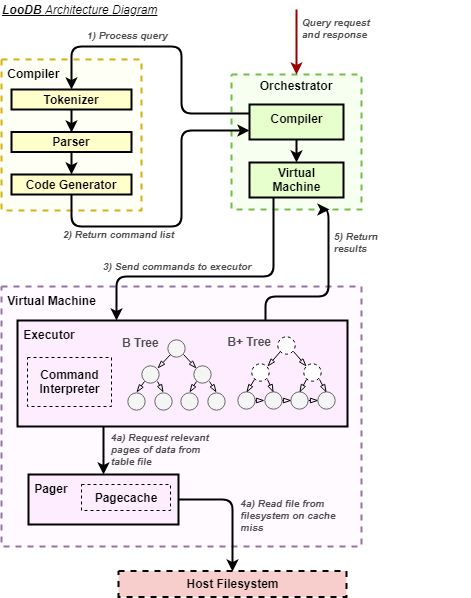

The diagram above was exported from draw.io. Its source (the exported page's mxGraphModel, read from the mxfile embedded in the PNG):
<mxGraphModel dx="1026" dy="571" grid="1" gridSize="10" guides="1" tooltips="1" connect="1" arrows="1" fold="1" page="1" pageScale="1" pageWidth="583" pageHeight="827" background="#ffffff" math="0" shadow="0">
  <root>
    <mxCell id="0" />
    <mxCell id="1" parent="0" />
    <mxCell id="_2MrXRSih2VHnwQlRW96-115" value=" Virtual Machine" style="whiteSpace=wrap;align=left;verticalAlign=top;fontStyle=1;strokeWidth=2;fillColor=#FEFAFF;dashed=1;strokeColor=#9673a6;" parent="1" vertex="1">
      <mxGeometry x="40" y="320" width="360" height="260" as="geometry" />
    </mxCell>
    <mxCell id="_2MrXRSih2VHnwQlRW96-211" style="edgeStyle=orthogonalEdgeStyle;rounded=1;orthogonalLoop=1;jettySize=auto;html=1;exitX=1;exitY=0.5;exitDx=0;exitDy=0;entryX=0.5;entryY=0;entryDx=0;entryDy=0;startArrow=none;startFill=0;strokeColor=#000000;strokeWidth=2;fontColor=#4D4D4D;" parent="1" source="_2MrXRSih2VHnwQlRW96-204" target="_2MrXRSih2VHnwQlRW96-201" edge="1">
      <mxGeometry relative="1" as="geometry" />
    </mxCell>
    <mxCell id="_2MrXRSih2VHnwQlRW96-204" value=" Pager" style="whiteSpace=wrap;align=left;verticalAlign=top;fontStyle=1;strokeWidth=2;fillColor=#FDEDFF;strokeColor=#000000;" parent="1" vertex="1">
      <mxGeometry x="67" y="508" width="150" height="50" as="geometry" />
    </mxCell>
    <mxCell id="_2MrXRSih2VHnwQlRW96-101" value="&lt;p style=&quot;margin: 4px 0px 0px ; text-align: center&quot;&gt;Orchestrator&lt;/p&gt;" style="verticalAlign=middle;align=center;overflow=fill;fontSize=12;fontFamily=Helvetica;html=1;rounded=0;fontStyle=1;strokeWidth=2;fillColor=#F6FFF0;dashed=1;strokeColor=#75BD4B;" parent="1" vertex="1">
      <mxGeometry x="270" y="108" width="130" height="135" as="geometry" />
    </mxCell>
    <mxCell id="3" value=" Compiler" style="whiteSpace=wrap;align=left;verticalAlign=top;fontStyle=1;strokeWidth=2;fillColor=#FEFFF5;gradientColor=none;dashed=1;strokeColor=#D6AF13;" parent="1" vertex="1">
      <mxGeometry x="40" y="93" width="140" height="151" as="geometry" />
    </mxCell>
    <mxCell id="_2MrXRSih2VHnwQlRW96-105" style="edgeStyle=orthogonalEdgeStyle;rounded=0;orthogonalLoop=1;jettySize=auto;html=1;exitX=0.5;exitY=1;exitDx=0;exitDy=0;entryX=0.5;entryY=0;entryDx=0;entryDy=0;fontColor=#4D4D4D;strokeWidth=2;" parent="1" source="_2MrXRSih2VHnwQlRW96-96" target="_2MrXRSih2VHnwQlRW96-97" edge="1">
      <mxGeometry relative="1" as="geometry" />
    </mxCell>
    <mxCell id="_2MrXRSih2VHnwQlRW96-96" value="&#10;Tokenizer&#10;" style="whiteSpace=wrap;align=center;verticalAlign=middle;fontStyle=1;strokeWidth=2;fillColor=#FFFFCC" parent="1" vertex="1">
      <mxGeometry x="50" y="123" width="120" height="20" as="geometry" />
    </mxCell>
    <mxCell id="_2MrXRSih2VHnwQlRW96-106" style="edgeStyle=orthogonalEdgeStyle;rounded=0;orthogonalLoop=1;jettySize=auto;html=1;exitX=0.5;exitY=1;exitDx=0;exitDy=0;entryX=0.5;entryY=0;entryDx=0;entryDy=0;strokeWidth=2;fontColor=#4D4D4D;" parent="1" source="_2MrXRSih2VHnwQlRW96-97" target="_2MrXRSih2VHnwQlRW96-99" edge="1">
      <mxGeometry relative="1" as="geometry" />
    </mxCell>
    <mxCell id="_2MrXRSih2VHnwQlRW96-97" value="&#10;Parser&#10;" style="whiteSpace=wrap;align=center;verticalAlign=middle;fontStyle=1;strokeWidth=2;fillColor=#FFFFCC" parent="1" vertex="1">
      <mxGeometry x="50" y="165.5" width="120" height="20" as="geometry" />
    </mxCell>
    <mxCell id="_2MrXRSih2VHnwQlRW96-107" style="edgeStyle=orthogonalEdgeStyle;rounded=1;orthogonalLoop=1;jettySize=auto;html=1;exitX=0.5;exitY=1;exitDx=0;exitDy=0;strokeWidth=2;fontColor=#4D4D4D;strokeColor=#000000;entryX=0;entryY=0.75;entryDx=0;entryDy=0;" parent="1" source="_2MrXRSih2VHnwQlRW96-99" target="_2MrXRSih2VHnwQlRW96-112" edge="1">
      <mxGeometry relative="1" as="geometry">
        <mxPoint x="250" y="300" as="targetPoint" />
        <Array as="points">
          <mxPoint x="110" y="260" />
          <mxPoint x="220" y="260" />
          <mxPoint x="220" y="164" />
        </Array>
      </mxGeometry>
    </mxCell>
    <mxCell id="_2MrXRSih2VHnwQlRW96-99" value="&#10;Code Generator&#10;" style="whiteSpace=wrap;align=center;verticalAlign=middle;fontStyle=1;strokeWidth=2;fillColor=#FFFFCC" parent="1" vertex="1">
      <mxGeometry x="50" y="208" width="120" height="20" as="geometry" />
    </mxCell>
    <mxCell id="_2MrXRSih2VHnwQlRW96-104" value="1) Process query" style="text;resizable=0;points=[];autosize=1;align=left;verticalAlign=top;spacingTop=-9;fontColor=#4D4D4D;spacing=2;fontStyle=3;fontSize=10;" parent="1" vertex="1">
      <mxGeometry x="124" y="66" width="110" height="10" as="geometry" />
    </mxCell>
    <mxCell id="_2MrXRSih2VHnwQlRW96-108" value="" style="edgeStyle=elbowEdgeStyle;elbow=horizontal;strokeColor=#990000;strokeWidth=2;entryX=0.5;entryY=0;entryDx=0;entryDy=0;" parent="1" target="_2MrXRSih2VHnwQlRW96-101" edge="1">
      <mxGeometry width="100" height="100" relative="1" as="geometry">
        <mxPoint x="335" y="43" as="sourcePoint" />
        <mxPoint x="310" y="13" as="targetPoint" />
        <Array as="points">
          <mxPoint x="335" y="93" />
        </Array>
      </mxGeometry>
    </mxCell>
    <mxCell id="_2MrXRSih2VHnwQlRW96-110" value="Query request&#10;and response&#10;" style="text;resizable=0;points=[];autosize=1;align=left;verticalAlign=top;spacingTop=-9;fontColor=#4D4D4D;spacing=2;fontStyle=3;fontSize=10;" parent="1" vertex="1">
      <mxGeometry x="339" y="53" width="170" height="10" as="geometry" />
    </mxCell>
    <mxCell id="_2MrXRSih2VHnwQlRW96-111" value="2) Return command list" style="text;resizable=0;points=[];autosize=1;align=left;verticalAlign=top;spacingTop=-9;fontColor=#4D4D4D;spacing=2;fontStyle=3;fontSize=10;" parent="1" vertex="1">
      <mxGeometry x="100" y="265" width="140" height="10" as="geometry" />
    </mxCell>
    <mxCell id="_2MrXRSih2VHnwQlRW96-116" style="edgeStyle=elbowEdgeStyle;rounded=1;orthogonalLoop=1;jettySize=auto;elbow=vertical;html=1;exitX=0.5;exitY=1;exitDx=0;exitDy=0;entryX=0.5;entryY=0;entryDx=0;entryDy=0;strokeColor=#000000;strokeWidth=2;fontColor=#4D4D4D;" parent="1" source="_2MrXRSih2VHnwQlRW96-112" target="_2MrXRSih2VHnwQlRW96-114" edge="1">
      <mxGeometry relative="1" as="geometry" />
    </mxCell>
    <mxCell id="_2MrXRSih2VHnwQlRW96-112" value="Compiler&#10;" style="whiteSpace=wrap;align=center;verticalAlign=top;fontStyle=1;strokeWidth=2;fillColor=#E6FFCC;" parent="1" vertex="1">
      <mxGeometry x="288" y="138" width="94" height="35" as="geometry" />
    </mxCell>
    <mxCell id="_2MrXRSih2VHnwQlRW96-113" style="edgeStyle=orthogonalEdgeStyle;rounded=1;orthogonalLoop=1;jettySize=auto;html=1;exitX=0;exitY=0.25;exitDx=0;exitDy=0;strokeWidth=2;fontColor=#4D4D4D;strokeColor=#000000;entryX=0.5;entryY=0;entryDx=0;entryDy=0;" parent="1" source="_2MrXRSih2VHnwQlRW96-112" target="_2MrXRSih2VHnwQlRW96-96" edge="1">
      <mxGeometry relative="1" as="geometry">
        <mxPoint x="179.6379310344828" y="261.5" as="sourcePoint" />
        <mxPoint x="297.5689655172414" y="194.6034482758621" as="targetPoint" />
        <Array as="points">
          <mxPoint x="220" y="147" />
          <mxPoint x="220" y="80" />
          <mxPoint x="110" y="80" />
        </Array>
      </mxGeometry>
    </mxCell>
    <mxCell id="_2MrXRSih2VHnwQlRW96-117" style="edgeStyle=elbowEdgeStyle;rounded=1;orthogonalLoop=1;jettySize=auto;elbow=vertical;html=1;exitX=0.25;exitY=1;exitDx=0;exitDy=0;entryX=0.3;entryY=0.004;entryDx=0;entryDy=0;strokeColor=#000000;strokeWidth=2;fontColor=#4D4D4D;entryPerimeter=0;" parent="1" source="_2MrXRSih2VHnwQlRW96-114" target="_2MrXRSih2VHnwQlRW96-118" edge="1">
      <mxGeometry relative="1" as="geometry">
        <Array as="points">
          <mxPoint x="230" y="310" />
        </Array>
      </mxGeometry>
    </mxCell>
    <mxCell id="_2MrXRSih2VHnwQlRW96-114" value="&#10;Virtual&#10;Machine&#10;" style="whiteSpace=wrap;align=center;verticalAlign=middle;fontStyle=1;strokeWidth=2;fillColor=#E6FFCC;" parent="1" vertex="1">
      <mxGeometry x="288" y="196" width="94" height="35" as="geometry" />
    </mxCell>
    <mxCell id="_2MrXRSih2VHnwQlRW96-210" style="edgeStyle=orthogonalEdgeStyle;rounded=1;orthogonalLoop=1;jettySize=auto;html=1;exitX=0.25;exitY=1;exitDx=0;exitDy=0;startArrow=none;startFill=0;strokeColor=#000000;strokeWidth=2;fontColor=#4D4D4D;entryX=0.5;entryY=0;entryDx=0;entryDy=0;" parent="1" source="_2MrXRSih2VHnwQlRW96-118" target="_2MrXRSih2VHnwQlRW96-204" edge="1">
      <mxGeometry relative="1" as="geometry">
        <mxPoint x="142" y="508" as="targetPoint" />
        <Array as="points">
          <mxPoint x="142" y="420" />
        </Array>
      </mxGeometry>
    </mxCell>
    <mxCell id="_2MrXRSih2VHnwQlRW96-213" style="edgeStyle=orthogonalEdgeStyle;rounded=1;orthogonalLoop=1;jettySize=auto;html=1;exitX=0.75;exitY=0;exitDx=0;exitDy=0;entryX=0.75;entryY=1;entryDx=0;entryDy=0;startArrow=none;startFill=0;strokeColor=#000000;strokeWidth=2;fontColor=#030303;" parent="1" source="_2MrXRSih2VHnwQlRW96-118" target="_2MrXRSih2VHnwQlRW96-101" edge="1">
      <mxGeometry relative="1" as="geometry">
        <Array as="points">
          <mxPoint x="304" y="330" />
          <mxPoint x="367" y="330" />
        </Array>
      </mxGeometry>
    </mxCell>
    <mxCell id="_2MrXRSih2VHnwQlRW96-118" value=" Executor&#10;" style="whiteSpace=wrap;align=left;verticalAlign=top;fontStyle=1;strokeWidth=2;fillColor=#FDEDFF;strokeColor=#000000;" parent="1" vertex="1">
      <mxGeometry x="56" y="354" width="330" height="106" as="geometry" />
    </mxCell>
    <mxCell id="_2MrXRSih2VHnwQlRW96-186" value="" style="group" parent="1" vertex="1" connectable="0">
      <mxGeometry x="276" y="370" width="98" height="74" as="geometry" />
    </mxCell>
    <mxCell id="_2MrXRSih2VHnwQlRW96-153" value="" style="group" parent="_2MrXRSih2VHnwQlRW96-186" vertex="1" connectable="0">
      <mxGeometry width="98" height="74" as="geometry" />
    </mxCell>
    <mxCell id="_2MrXRSih2VHnwQlRW96-121" value="" style="ellipse;whiteSpace=wrap;html=1;aspect=fixed;rounded=0;strokeWidth=1;align=left;dashed=1;" parent="_2MrXRSih2VHnwQlRW96-153" vertex="1">
      <mxGeometry x="40.76106194690266" width="17.345132743362832" height="17.345132743362832" as="geometry" />
    </mxCell>
    <mxCell id="_2MrXRSih2VHnwQlRW96-122" value="" style="ellipse;whiteSpace=wrap;html=1;aspect=fixed;rounded=0;strokeWidth=1;align=left;dashed=1;" parent="_2MrXRSih2VHnwQlRW96-153" vertex="1">
      <mxGeometry x="14.743362831858407" y="27.75" width="17.345132743362832" height="17.345132743362832" as="geometry" />
    </mxCell>
    <mxCell id="_2MrXRSih2VHnwQlRW96-127" style="edgeStyle=none;rounded=1;orthogonalLoop=1;jettySize=auto;html=1;exitX=0;exitY=1;exitDx=0;exitDy=0;entryX=1;entryY=0;entryDx=0;entryDy=0;strokeColor=#000000;strokeWidth=1;fontColor=#4D4D4D;endArrow=blockThin;endFill=0;" parent="_2MrXRSih2VHnwQlRW96-153" source="_2MrXRSih2VHnwQlRW96-121" target="_2MrXRSih2VHnwQlRW96-122" edge="1">
      <mxGeometry relative="1" as="geometry" />
    </mxCell>
    <mxCell id="_2MrXRSih2VHnwQlRW96-123" value="" style="ellipse;whiteSpace=wrap;html=1;aspect=fixed;rounded=0;strokeWidth=1;align=left;dashed=1;" parent="_2MrXRSih2VHnwQlRW96-153" vertex="1">
      <mxGeometry x="66.77876106194691" y="27.75" width="17.345132743362832" height="17.345132743362832" as="geometry" />
    </mxCell>
    <mxCell id="_2MrXRSih2VHnwQlRW96-126" style="rounded=1;orthogonalLoop=1;jettySize=auto;elbow=vertical;html=1;exitX=1;exitY=1;exitDx=0;exitDy=0;entryX=0;entryY=0;entryDx=0;entryDy=0;strokeColor=#000000;strokeWidth=1;fontColor=#4D4D4D;endArrow=blockThin;endFill=0;" parent="_2MrXRSih2VHnwQlRW96-153" source="_2MrXRSih2VHnwQlRW96-121" target="_2MrXRSih2VHnwQlRW96-123" edge="1">
      <mxGeometry relative="1" as="geometry" />
    </mxCell>
    <mxCell id="_2MrXRSih2VHnwQlRW96-224" style="edgeStyle=orthogonalEdgeStyle;rounded=1;orthogonalLoop=1;jettySize=auto;html=1;exitX=1;exitY=0.5;exitDx=0;exitDy=0;entryX=0;entryY=0.5;entryDx=0;entryDy=0;startArrow=none;startFill=0;strokeColor=#000000;strokeWidth=1;fontSize=10;fontColor=#030303;endArrow=blockThin;endFill=0;" parent="_2MrXRSih2VHnwQlRW96-153" source="_2MrXRSih2VHnwQlRW96-128" target="_2MrXRSih2VHnwQlRW96-133" edge="1">
      <mxGeometry relative="1" as="geometry" />
    </mxCell>
    <mxCell id="_2MrXRSih2VHnwQlRW96-128" value="" style="ellipse;whiteSpace=wrap;html=1;aspect=fixed;rounded=0;strokeWidth=1;align=left;fillColor=#f5f5f5;strokeColor=#666666;fontColor=#333333;" parent="_2MrXRSih2VHnwQlRW96-153" vertex="1">
      <mxGeometry x="53.76991150442478" y="55.5" width="17.345132743362832" height="17.345132743362832" as="geometry" />
    </mxCell>
    <mxCell id="_2MrXRSih2VHnwQlRW96-137" style="edgeStyle=none;rounded=1;orthogonalLoop=1;jettySize=auto;html=1;exitX=0;exitY=1;exitDx=0;exitDy=0;entryX=0.5;entryY=0;entryDx=0;entryDy=0;strokeColor=#000000;strokeWidth=1;fontColor=#4D4D4D;endArrow=blockThin;endFill=0;" parent="_2MrXRSih2VHnwQlRW96-153" source="_2MrXRSih2VHnwQlRW96-123" target="_2MrXRSih2VHnwQlRW96-128" edge="1">
      <mxGeometry relative="1" as="geometry" />
    </mxCell>
    <mxCell id="_2MrXRSih2VHnwQlRW96-223" style="edgeStyle=orthogonalEdgeStyle;rounded=1;orthogonalLoop=1;jettySize=auto;html=1;exitX=1;exitY=0.5;exitDx=0;exitDy=0;entryX=0;entryY=0.5;entryDx=0;entryDy=0;startArrow=none;startFill=0;strokeColor=#000000;strokeWidth=1;fontSize=10;fontColor=#030303;endArrow=blockThin;endFill=0;" parent="_2MrXRSih2VHnwQlRW96-153" source="_2MrXRSih2VHnwQlRW96-132" target="_2MrXRSih2VHnwQlRW96-128" edge="1">
      <mxGeometry relative="1" as="geometry" />
    </mxCell>
    <mxCell id="_2MrXRSih2VHnwQlRW96-132" value="" style="ellipse;whiteSpace=wrap;html=1;aspect=fixed;rounded=0;strokeWidth=1;align=left;fillColor=#f5f5f5;strokeColor=#666666;fontColor=#333333;" parent="_2MrXRSih2VHnwQlRW96-153" vertex="1">
      <mxGeometry x="26.88495575221239" y="55.5" width="17.345132743362832" height="17.345132743362832" as="geometry" />
    </mxCell>
    <mxCell id="_2MrXRSih2VHnwQlRW96-136" style="edgeStyle=none;rounded=1;orthogonalLoop=1;jettySize=auto;html=1;exitX=1;exitY=1;exitDx=0;exitDy=0;entryX=0.5;entryY=0;entryDx=0;entryDy=0;strokeColor=#000000;strokeWidth=1;fontColor=#4D4D4D;endArrow=blockThin;endFill=0;" parent="_2MrXRSih2VHnwQlRW96-153" source="_2MrXRSih2VHnwQlRW96-122" target="_2MrXRSih2VHnwQlRW96-132" edge="1">
      <mxGeometry relative="1" as="geometry" />
    </mxCell>
    <mxCell id="_2MrXRSih2VHnwQlRW96-133" value="" style="ellipse;whiteSpace=wrap;html=1;aspect=fixed;rounded=0;strokeWidth=1;align=left;fillColor=#f5f5f5;strokeColor=#666666;fontColor=#333333;" parent="_2MrXRSih2VHnwQlRW96-153" vertex="1">
      <mxGeometry x="80.65486725663717" y="55.5" width="17.345132743362832" height="17.345132743362832" as="geometry" />
    </mxCell>
    <mxCell id="_2MrXRSih2VHnwQlRW96-138" style="edgeStyle=none;rounded=1;orthogonalLoop=1;jettySize=auto;html=1;exitX=1;exitY=1;exitDx=0;exitDy=0;entryX=0.5;entryY=0;entryDx=0;entryDy=0;strokeColor=#000000;strokeWidth=1;fontColor=#4D4D4D;endArrow=blockThin;endFill=0;" parent="_2MrXRSih2VHnwQlRW96-153" source="_2MrXRSih2VHnwQlRW96-123" target="_2MrXRSih2VHnwQlRW96-133" edge="1">
      <mxGeometry relative="1" as="geometry" />
    </mxCell>
    <mxCell id="_2MrXRSih2VHnwQlRW96-222" style="edgeStyle=orthogonalEdgeStyle;rounded=1;orthogonalLoop=1;jettySize=auto;html=1;exitX=1;exitY=0.5;exitDx=0;exitDy=0;entryX=0;entryY=0.5;entryDx=0;entryDy=0;startArrow=none;startFill=0;strokeColor=#000000;strokeWidth=1;fontSize=10;fontColor=#030303;endArrow=blockThin;endFill=0;" parent="_2MrXRSih2VHnwQlRW96-153" source="_2MrXRSih2VHnwQlRW96-134" target="_2MrXRSih2VHnwQlRW96-132" edge="1">
      <mxGeometry relative="1" as="geometry" />
    </mxCell>
    <mxCell id="_2MrXRSih2VHnwQlRW96-134" value="" style="ellipse;whiteSpace=wrap;html=1;aspect=fixed;rounded=0;strokeWidth=1;align=left;fillColor=#f5f5f5;strokeColor=#666666;fontColor=#333333;" parent="_2MrXRSih2VHnwQlRW96-153" vertex="1">
      <mxGeometry y="55.5" width="17.345132743362832" height="17.345132743362832" as="geometry" />
    </mxCell>
    <mxCell id="_2MrXRSih2VHnwQlRW96-135" style="edgeStyle=none;rounded=1;orthogonalLoop=1;jettySize=auto;html=1;exitX=0;exitY=1;exitDx=0;exitDy=0;entryX=0.5;entryY=0;entryDx=0;entryDy=0;strokeColor=#000000;strokeWidth=1;fontColor=#4D4D4D;endArrow=blockThin;endFill=0;" parent="_2MrXRSih2VHnwQlRW96-153" source="_2MrXRSih2VHnwQlRW96-122" target="_2MrXRSih2VHnwQlRW96-134" edge="1">
      <mxGeometry relative="1" as="geometry" />
    </mxCell>
    <mxCell id="_2MrXRSih2VHnwQlRW96-152" value="&lt;span&gt;&lt;b&gt;&amp;nbsp;B+ Tree&lt;/b&gt;&lt;br&gt;&lt;/span&gt;" style="text;html=1;resizable=0;points=[];autosize=1;align=left;verticalAlign=top;spacingTop=-4;fontColor=#4D4D4D;" parent="_2MrXRSih2VHnwQlRW96-153" vertex="1">
      <mxGeometry x="-14.97345132743363" y="-3.7750000000000004" width="60" height="20" as="geometry" />
    </mxCell>
    <mxCell id="_2MrXRSih2VHnwQlRW96-187" value="" style="group" parent="1" vertex="1" connectable="0">
      <mxGeometry x="166" y="373.5" width="98" height="70" as="geometry" />
    </mxCell>
    <mxCell id="_2MrXRSih2VHnwQlRW96-180" value="" style="group" parent="_2MrXRSih2VHnwQlRW96-187" vertex="1" connectable="0">
      <mxGeometry width="98" height="70" as="geometry" />
    </mxCell>
    <mxCell id="_2MrXRSih2VHnwQlRW96-141" value="" style="ellipse;whiteSpace=wrap;html=1;aspect=fixed;rounded=0;strokeWidth=1;align=left;fillColor=#f5f5f5;strokeColor=#666666;fontColor=#333333;" parent="_2MrXRSih2VHnwQlRW96-180" vertex="1">
      <mxGeometry x="40.76106194690266" width="17.345132743362832" height="17.345132743362832" as="geometry" />
    </mxCell>
    <mxCell id="_2MrXRSih2VHnwQlRW96-144" value="" style="ellipse;whiteSpace=wrap;html=1;aspect=fixed;rounded=0;strokeWidth=1;align=left;fillColor=#f5f5f5;strokeColor=#666666;fontColor=#333333;" parent="_2MrXRSih2VHnwQlRW96-180" vertex="1">
      <mxGeometry x="14.743362831858407" y="26.25" width="17.345132743362832" height="17.345132743362832" as="geometry" />
    </mxCell>
    <mxCell id="_2MrXRSih2VHnwQlRW96-140" style="edgeStyle=none;rounded=1;orthogonalLoop=1;jettySize=auto;html=1;exitX=0;exitY=1;exitDx=0;exitDy=0;entryX=1;entryY=0;entryDx=0;entryDy=0;strokeColor=#000000;strokeWidth=1;fontColor=#4D4D4D;endArrow=blockThin;endFill=0;" parent="_2MrXRSih2VHnwQlRW96-180" source="_2MrXRSih2VHnwQlRW96-141" target="_2MrXRSih2VHnwQlRW96-144" edge="1">
      <mxGeometry relative="1" as="geometry" />
    </mxCell>
    <mxCell id="_2MrXRSih2VHnwQlRW96-147" value="" style="ellipse;whiteSpace=wrap;html=1;aspect=fixed;rounded=0;strokeWidth=1;align=left;fillColor=#f5f5f5;strokeColor=#666666;fontColor=#333333;" parent="_2MrXRSih2VHnwQlRW96-180" vertex="1">
      <mxGeometry x="66.77876106194691" y="26.25" width="17.345132743362832" height="17.345132743362832" as="geometry" />
    </mxCell>
    <mxCell id="_2MrXRSih2VHnwQlRW96-139" style="rounded=1;orthogonalLoop=1;jettySize=auto;elbow=vertical;html=1;exitX=1;exitY=1;exitDx=0;exitDy=0;entryX=0;entryY=0;entryDx=0;entryDy=0;strokeColor=#000000;strokeWidth=1;fontColor=#4D4D4D;endArrow=blockThin;endFill=0;" parent="_2MrXRSih2VHnwQlRW96-180" source="_2MrXRSih2VHnwQlRW96-141" target="_2MrXRSih2VHnwQlRW96-147" edge="1">
      <mxGeometry relative="1" as="geometry" />
    </mxCell>
    <mxCell id="_2MrXRSih2VHnwQlRW96-148" value="" style="ellipse;whiteSpace=wrap;html=1;aspect=fixed;rounded=0;strokeWidth=1;align=left;fillColor=#f5f5f5;strokeColor=#666666;fontColor=#333333;" parent="_2MrXRSih2VHnwQlRW96-180" vertex="1">
      <mxGeometry x="53.76991150442478" y="52.5" width="17.345132743362832" height="17.345132743362832" as="geometry" />
    </mxCell>
    <mxCell id="_2MrXRSih2VHnwQlRW96-145" style="edgeStyle=none;rounded=1;orthogonalLoop=1;jettySize=auto;html=1;exitX=0;exitY=1;exitDx=0;exitDy=0;entryX=0.5;entryY=0;entryDx=0;entryDy=0;strokeColor=#000000;strokeWidth=1;fontColor=#4D4D4D;endArrow=blockThin;endFill=0;" parent="_2MrXRSih2VHnwQlRW96-180" source="_2MrXRSih2VHnwQlRW96-147" target="_2MrXRSih2VHnwQlRW96-148" edge="1">
      <mxGeometry relative="1" as="geometry" />
    </mxCell>
    <mxCell id="_2MrXRSih2VHnwQlRW96-149" value="" style="ellipse;whiteSpace=wrap;html=1;aspect=fixed;rounded=0;strokeWidth=1;align=left;fillColor=#f5f5f5;strokeColor=#666666;fontColor=#333333;" parent="_2MrXRSih2VHnwQlRW96-180" vertex="1">
      <mxGeometry x="26.88495575221239" y="52.5" width="17.345132743362832" height="17.345132743362832" as="geometry" />
    </mxCell>
    <mxCell id="_2MrXRSih2VHnwQlRW96-143" style="edgeStyle=none;rounded=1;orthogonalLoop=1;jettySize=auto;html=1;exitX=1;exitY=1;exitDx=0;exitDy=0;entryX=0.5;entryY=0;entryDx=0;entryDy=0;strokeColor=#000000;strokeWidth=1;fontColor=#4D4D4D;endArrow=blockThin;endFill=0;" parent="_2MrXRSih2VHnwQlRW96-180" source="_2MrXRSih2VHnwQlRW96-144" target="_2MrXRSih2VHnwQlRW96-149" edge="1">
      <mxGeometry relative="1" as="geometry" />
    </mxCell>
    <mxCell id="_2MrXRSih2VHnwQlRW96-150" value="" style="ellipse;whiteSpace=wrap;html=1;aspect=fixed;rounded=0;strokeWidth=1;align=left;fillColor=#f5f5f5;strokeColor=#666666;fontColor=#333333;" parent="_2MrXRSih2VHnwQlRW96-180" vertex="1">
      <mxGeometry x="80.65486725663717" y="52.5" width="17.345132743362832" height="17.345132743362832" as="geometry" />
    </mxCell>
    <mxCell id="_2MrXRSih2VHnwQlRW96-146" style="edgeStyle=none;rounded=1;orthogonalLoop=1;jettySize=auto;html=1;exitX=1;exitY=1;exitDx=0;exitDy=0;entryX=0.5;entryY=0;entryDx=0;entryDy=0;strokeColor=#000000;strokeWidth=1;fontColor=#4D4D4D;endArrow=blockThin;endFill=0;" parent="_2MrXRSih2VHnwQlRW96-180" source="_2MrXRSih2VHnwQlRW96-147" target="_2MrXRSih2VHnwQlRW96-150" edge="1">
      <mxGeometry relative="1" as="geometry" />
    </mxCell>
    <mxCell id="_2MrXRSih2VHnwQlRW96-151" value="" style="ellipse;whiteSpace=wrap;html=1;aspect=fixed;rounded=0;strokeWidth=1;align=left;fillColor=#f5f5f5;strokeColor=#666666;fontColor=#333333;" parent="_2MrXRSih2VHnwQlRW96-180" vertex="1">
      <mxGeometry y="52.5" width="17.345132743362832" height="17.345132743362832" as="geometry" />
    </mxCell>
    <mxCell id="_2MrXRSih2VHnwQlRW96-142" style="edgeStyle=none;rounded=1;orthogonalLoop=1;jettySize=auto;html=1;exitX=0;exitY=1;exitDx=0;exitDy=0;entryX=0.5;entryY=0;entryDx=0;entryDy=0;strokeColor=#000000;strokeWidth=1;fontColor=#4D4D4D;endArrow=blockThin;endFill=0;" parent="_2MrXRSih2VHnwQlRW96-180" source="_2MrXRSih2VHnwQlRW96-144" target="_2MrXRSih2VHnwQlRW96-151" edge="1">
      <mxGeometry relative="1" as="geometry" />
    </mxCell>
    <mxCell id="_2MrXRSih2VHnwQlRW96-185" value="&lt;b&gt;B Tree&lt;/b&gt;" style="text;html=1;resizable=0;points=[];autosize=1;align=left;verticalAlign=top;spacingTop=-4;fontColor=#4D4D4D;" parent="_2MrXRSih2VHnwQlRW96-180" vertex="1">
      <mxGeometry x="-6.601769911504425" y="-6.75" width="50" height="20" as="geometry" />
    </mxCell>
    <mxCell id="_2MrXRSih2VHnwQlRW96-201" value="Host Filesystem" style="whiteSpace=wrap;align=center;verticalAlign=middle;fontStyle=1;strokeWidth=2;fillColor=#f8cecc;strokeColor=#030101;dashed=1;" parent="1" vertex="1">
      <mxGeometry x="157" y="604.5" width="228" height="26" as="geometry" />
    </mxCell>
    <mxCell id="_2MrXRSih2VHnwQlRW96-203" value="Pagecache" style="whiteSpace=wrap;align=center;verticalAlign=middle;fontStyle=1;strokeWidth=1;fillColor=#FDEDFF;strokeColor=#000000;dashed=1;" parent="1" vertex="1">
      <mxGeometry x="120" y="518" width="89" height="26" as="geometry" />
    </mxCell>
    <mxCell id="_2MrXRSih2VHnwQlRW96-212" value="&lt;i&gt;&lt;u&gt;&lt;b&gt;LooDB &lt;/b&gt;Architecture Diagram&lt;/u&gt;&lt;/i&gt;" style="text;html=1;resizable=0;points=[];autosize=1;align=left;verticalAlign=top;spacingTop=-4;fontColor=#030303;" parent="1" vertex="1">
      <mxGeometry x="39" y="34" width="170" height="20" as="geometry" />
    </mxCell>
    <mxCell id="_2MrXRSih2VHnwQlRW96-214" value="3) Send commands to executor&#10;" style="text;resizable=0;points=[];autosize=1;align=left;verticalAlign=top;spacingTop=-9;fontColor=#4D4D4D;spacing=2;fontStyle=3;fontSize=10;" parent="1" vertex="1">
      <mxGeometry x="140" y="296.5" width="190" height="10" as="geometry" />
    </mxCell>
    <mxCell id="_2MrXRSih2VHnwQlRW96-216" value="&#10;Command&#10;Interpreter&#10;" style="whiteSpace=wrap;align=center;verticalAlign=middle;fontStyle=1;strokeWidth=1;fillColor=#FDEDFF;strokeColor=#000000;dashed=1;" parent="1" vertex="1">
      <mxGeometry x="66" y="391" width="84" height="49" as="geometry" />
    </mxCell>
    <mxCell id="_2MrXRSih2VHnwQlRW96-218" value="4a) Request relevant&#10;pages of data from &#10;table file&#10;" style="text;resizable=0;points=[];autosize=1;align=left;verticalAlign=top;spacingTop=-9;fontColor=#4D4D4D;spacing=2;fontStyle=3;fontSize=10;" parent="1" vertex="1">
      <mxGeometry x="148" y="467.5" width="240" height="10" as="geometry" />
    </mxCell>
    <mxCell id="_2MrXRSih2VHnwQlRW96-220" value="4a) Read file from &#10;filesystem on cache&#10;miss&#10;" style="text;resizable=0;points=[];autosize=1;align=left;verticalAlign=top;spacingTop=-9;fontColor=#4D4D4D;spacing=2;fontStyle=3;fontSize=10;" parent="1" vertex="1">
      <mxGeometry x="277.5" y="534" width="120" height="30" as="geometry" />
    </mxCell>
    <mxCell id="_2MrXRSih2VHnwQlRW96-221" value="5) Return&#10;results&#10;" style="text;resizable=0;points=[];autosize=1;align=left;verticalAlign=top;spacingTop=-9;fontColor=#4D4D4D;spacing=2;fontStyle=3;fontSize=10;" parent="1" vertex="1">
      <mxGeometry x="371" y="266.5" width="90" height="10" as="geometry" />
    </mxCell>
  </root>
</mxGraphModel>